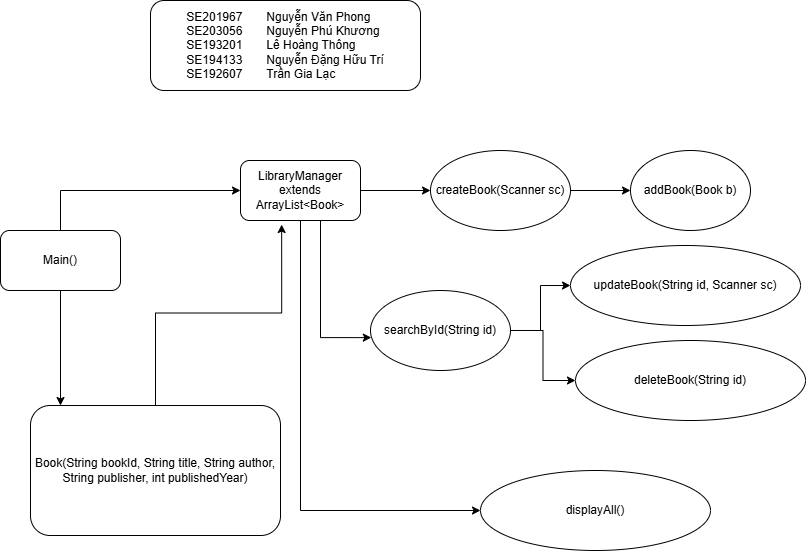

The diagram above was exported from draw.io. Its source (the exported page's mxGraphModel, read from the mxfile embedded in the PNG):
<mxGraphModel dx="1152" dy="790" grid="1" gridSize="10" guides="1" tooltips="1" connect="1" arrows="1" fold="1" page="1" pageScale="1" pageWidth="850" pageHeight="1100" math="0" shadow="0">
  <root>
    <mxCell id="0" />
    <mxCell id="1" parent="0" />
    <mxCell id="5_mTfP6H7XAVk1Ao6_UZ-2" parent="1" style="rounded=1;whiteSpace=wrap;html=1;" value="&lt;div style=&quot;text-align: left;&quot;&gt;SE201967&lt;span style=&quot;white-space: pre;&quot;&gt;&#09;&lt;/span&gt;Nguyễn Văn Phong&lt;/div&gt;&lt;div style=&quot;text-align: left;&quot;&gt;SE203056&lt;span style=&quot;white-space: pre;&quot;&gt;&#09;&lt;/span&gt;Nguyễn Phú Khương&lt;/div&gt;&lt;div style=&quot;text-align: left;&quot;&gt;SE193201&lt;span style=&quot;white-space: pre;&quot;&gt;&#09;&lt;/span&gt;Lê Hoàng Thông&lt;/div&gt;&lt;div style=&quot;text-align: left;&quot;&gt;SE194133&lt;span style=&quot;white-space: pre;&quot;&gt;&#09;&lt;/span&gt;Nguyễn Đặng Hữu Trí&lt;/div&gt;&lt;div style=&quot;text-align: left;&quot;&gt;SE192607&lt;span style=&quot;white-space: pre;&quot;&gt;&#09;&lt;/span&gt;Trần Gia Lạc&lt;/div&gt;" vertex="1">
      <mxGeometry height="90" width="270" x="170" y="80" as="geometry" />
    </mxCell>
    <mxCell id="5_mTfP6H7XAVk1Ao6_UZ-7" edge="1" parent="1" source="5_mTfP6H7XAVk1Ao6_UZ-4" style="edgeStyle=orthogonalEdgeStyle;rounded=0;orthogonalLoop=1;jettySize=auto;html=1;entryX=0;entryY=0.5;entryDx=0;entryDy=0;" target="5_mTfP6H7XAVk1Ao6_UZ-5">
      <mxGeometry relative="1" as="geometry">
        <Array as="points">
          <mxPoint x="80" y="270" />
        </Array>
      </mxGeometry>
    </mxCell>
    <mxCell id="5_mTfP6H7XAVk1Ao6_UZ-9" edge="1" parent="1" source="5_mTfP6H7XAVk1Ao6_UZ-4" style="edgeStyle=orthogonalEdgeStyle;rounded=0;orthogonalLoop=1;jettySize=auto;html=1;" target="5_mTfP6H7XAVk1Ao6_UZ-8">
      <mxGeometry relative="1" as="geometry">
        <Array as="points">
          <mxPoint x="110" y="500" />
        </Array>
      </mxGeometry>
    </mxCell>
    <mxCell id="5_mTfP6H7XAVk1Ao6_UZ-4" parent="1" style="rounded=1;whiteSpace=wrap;html=1;" value="Main()" vertex="1">
      <mxGeometry height="60" width="120" x="20" y="310" as="geometry" />
    </mxCell>
    <mxCell id="5_mTfP6H7XAVk1Ao6_UZ-14" edge="1" parent="1" source="5_mTfP6H7XAVk1Ao6_UZ-5" style="edgeStyle=orthogonalEdgeStyle;rounded=0;orthogonalLoop=1;jettySize=auto;html=1;" target="5_mTfP6H7XAVk1Ao6_UZ-12">
      <mxGeometry relative="1" as="geometry" />
    </mxCell>
    <mxCell id="5_mTfP6H7XAVk1Ao6_UZ-21" edge="1" parent="1" source="5_mTfP6H7XAVk1Ao6_UZ-5" style="edgeStyle=orthogonalEdgeStyle;rounded=0;orthogonalLoop=1;jettySize=auto;html=1;entryX=0;entryY=0.5;entryDx=0;entryDy=0;" target="5_mTfP6H7XAVk1Ao6_UZ-20">
      <mxGeometry relative="1" as="geometry">
        <Array as="points">
          <mxPoint x="320" y="590" />
        </Array>
      </mxGeometry>
    </mxCell>
    <mxCell id="5_mTfP6H7XAVk1Ao6_UZ-5" parent="1" style="rounded=1;whiteSpace=wrap;html=1;" value="LibraryManager extends ArrayList&amp;lt;Book&amp;gt;" vertex="1">
      <mxGeometry height="60" width="120" x="260" y="240" as="geometry" />
    </mxCell>
    <mxCell id="5_mTfP6H7XAVk1Ao6_UZ-8" parent="1" style="rounded=1;whiteSpace=wrap;html=1;" value="Book(String bookId, String title, String author, String publisher, int publishedYear)" vertex="1">
      <mxGeometry height="130" width="250" x="50" y="485" as="geometry" />
    </mxCell>
    <mxCell id="5_mTfP6H7XAVk1Ao6_UZ-11" parent="1" style="ellipse;whiteSpace=wrap;html=1;" value="addBook(Book b)" vertex="1">
      <mxGeometry height="80" width="120" x="650" y="230" as="geometry" />
    </mxCell>
    <mxCell id="5_mTfP6H7XAVk1Ao6_UZ-15" edge="1" parent="1" source="5_mTfP6H7XAVk1Ao6_UZ-12" style="edgeStyle=orthogonalEdgeStyle;rounded=0;orthogonalLoop=1;jettySize=auto;html=1;" target="5_mTfP6H7XAVk1Ao6_UZ-11">
      <mxGeometry relative="1" as="geometry" />
    </mxCell>
    <mxCell id="5_mTfP6H7XAVk1Ao6_UZ-12" parent="1" style="ellipse;whiteSpace=wrap;html=1;" value="createBook(Scanner sc)" vertex="1">
      <mxGeometry height="80" width="140" x="450" y="230" as="geometry" />
    </mxCell>
    <mxCell id="5_mTfP6H7XAVk1Ao6_UZ-16" parent="1" style="ellipse;whiteSpace=wrap;html=1;" value="updateBook(String id, Scanner sc)" vertex="1">
      <mxGeometry height="80" width="230" x="590" y="325" as="geometry" />
    </mxCell>
    <mxCell id="5_mTfP6H7XAVk1Ao6_UZ-18" parent="1" style="ellipse;whiteSpace=wrap;html=1;" value="deleteBook(String id)" vertex="1">
      <mxGeometry height="80" width="230" x="595" y="420" as="geometry" />
    </mxCell>
    <mxCell id="5_mTfP6H7XAVk1Ao6_UZ-20" parent="1" style="ellipse;whiteSpace=wrap;html=1;" value="displayAll()" vertex="1">
      <mxGeometry height="80" width="230" x="500" y="550" as="geometry" />
    </mxCell>
    <mxCell id="5_mTfP6H7XAVk1Ao6_UZ-26" edge="1" parent="1" source="5_mTfP6H7XAVk1Ao6_UZ-8" style="edgeStyle=orthogonalEdgeStyle;rounded=0;orthogonalLoop=1;jettySize=auto;html=1;entryX=0.343;entryY=1.067;entryDx=0;entryDy=0;entryPerimeter=0;" target="5_mTfP6H7XAVk1Ao6_UZ-5">
      <mxGeometry relative="1" as="geometry" />
    </mxCell>
    <mxCell id="5_mTfP6H7XAVk1Ao6_UZ-28" edge="1" parent="1" source="5_mTfP6H7XAVk1Ao6_UZ-27" style="edgeStyle=orthogonalEdgeStyle;rounded=0;orthogonalLoop=1;jettySize=auto;html=1;" target="5_mTfP6H7XAVk1Ao6_UZ-16">
      <mxGeometry relative="1" as="geometry" />
    </mxCell>
    <mxCell id="5_mTfP6H7XAVk1Ao6_UZ-29" edge="1" parent="1" source="5_mTfP6H7XAVk1Ao6_UZ-27" style="edgeStyle=orthogonalEdgeStyle;rounded=0;orthogonalLoop=1;jettySize=auto;html=1;" target="5_mTfP6H7XAVk1Ao6_UZ-18">
      <mxGeometry relative="1" as="geometry" />
    </mxCell>
    <mxCell id="5_mTfP6H7XAVk1Ao6_UZ-27" parent="1" style="ellipse;whiteSpace=wrap;html=1;" value="searchById(String id)" vertex="1">
      <mxGeometry height="80" width="140" x="390" y="370" as="geometry" />
    </mxCell>
    <mxCell id="5_mTfP6H7XAVk1Ao6_UZ-30" edge="1" parent="1" source="5_mTfP6H7XAVk1Ao6_UZ-5" style="edgeStyle=orthogonalEdgeStyle;rounded=0;orthogonalLoop=1;jettySize=auto;html=1;entryX=0.006;entryY=0.589;entryDx=0;entryDy=0;entryPerimeter=0;" target="5_mTfP6H7XAVk1Ao6_UZ-27">
      <mxGeometry relative="1" as="geometry">
        <Array as="points">
          <mxPoint x="340" y="417" />
        </Array>
      </mxGeometry>
    </mxCell>
  </root>
</mxGraphModel>